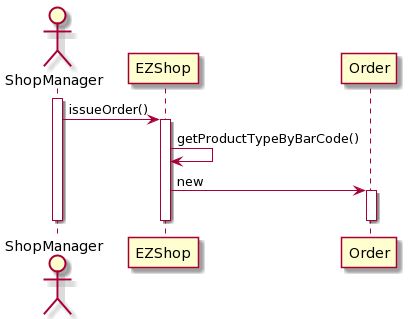

The diagram above was rendered by PlantUML. Its source (embedded in the PNG):
@startuml
actor ShopManager
activate ShopManager
ShopManager -> EZShop : issueOrder()
activate EZShop
EZShop -> EZShop : getProductTypeByBarCode()
EZShop -> Order : new
activate Order
deactivate Order
deactivate EZShop
deactivate ShopManager
@enduml